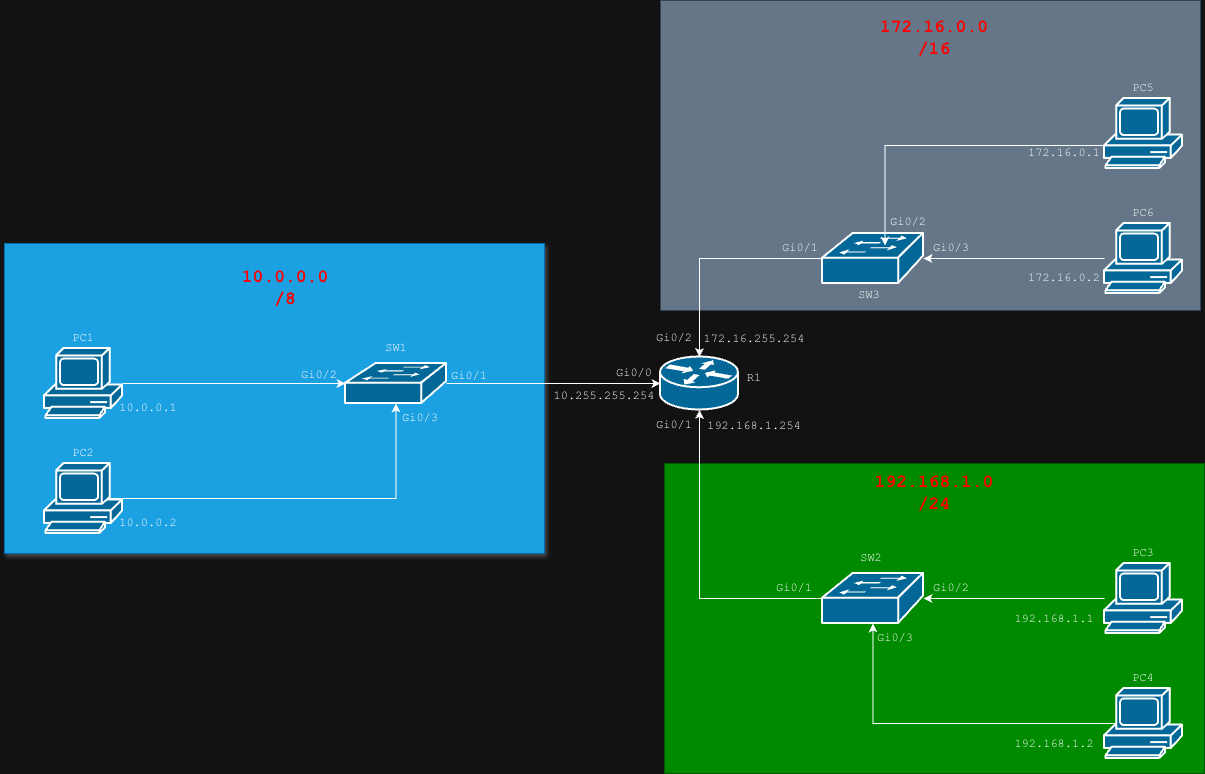

The diagram above was exported from draw.io. Its source (the exported page's mxGraphModel, read from the mxfile embedded in the PNG):
<mxGraphModel dx="2220" dy="922" grid="1" gridSize="10" guides="1" tooltips="1" connect="1" arrows="1" fold="1" page="1" pageScale="1" pageWidth="1100" pageHeight="850" math="0" shadow="0">
  <root>
    <mxCell id="0" />
    <mxCell id="1" parent="0" />
    <mxCell id="DHPICn24YaLRJtjm5-YL-29" parent="1" style="rounded=0;whiteSpace=wrap;html=1;shadow=1;fillColor=#1ba1e2;fontColor=#ffffff;strokeColor=#006EAF;spacingLeft=0;spacingBottom=0;spacingRight=0;spacing=2;fontFamily=Courier New;" value="" vertex="1">
      <mxGeometry height="310" width="540" x="-120" y="300" as="geometry" />
    </mxCell>
    <mxCell id="DHPICn24YaLRJtjm5-YL-28" parent="1" style="rounded=0;whiteSpace=wrap;html=1;fillColor=#008a00;fontColor=#ffffff;strokeColor=#005700;spacingLeft=0;spacingBottom=0;spacingRight=0;spacing=2;fontFamily=Courier New;" value="" vertex="1">
      <mxGeometry height="310" width="540" x="540" y="520" as="geometry" />
    </mxCell>
    <mxCell id="DHPICn24YaLRJtjm5-YL-27" parent="1" style="rounded=0;whiteSpace=wrap;html=1;fillColor=#647687;fontColor=#ffffff;strokeColor=#314354;spacingLeft=0;spacingBottom=0;spacingRight=0;spacing=2;fontFamily=Courier New;" value="" vertex="1">
      <mxGeometry height="310" width="540" x="536" y="57" as="geometry" />
    </mxCell>
    <mxCell id="DHPICn24YaLRJtjm5-YL-12" edge="1" parent="1" source="DHPICn24YaLRJtjm5-YL-2" style="edgeStyle=orthogonalEdgeStyle;rounded=0;orthogonalLoop=1;jettySize=auto;html=1;spacingLeft=0;spacingBottom=0;spacingRight=0;spacing=2;fontFamily=Courier New;" target="DHPICn24YaLRJtjm5-YL-3" value="">
      <mxGeometry relative="1" as="geometry" />
    </mxCell>
    <mxCell id="DHPICn24YaLRJtjm5-YL-2" parent="1" style="sketch=0;html=1;pointerEvents=1;dashed=0;fillColor=#036897;strokeColor=#ffffff;strokeWidth=2;verticalLabelPosition=bottom;verticalAlign=top;align=center;outlineConnect=0;shape=mxgraph.cisco.computers_and_peripherals.pc;spacingLeft=0;spacingBottom=0;spacingRight=0;spacing=2;fontFamily=Courier New;" value="" vertex="1">
      <mxGeometry height="70" width="78" x="-80" y="405" as="geometry" />
    </mxCell>
    <mxCell id="DHPICn24YaLRJtjm5-YL-16" edge="1" parent="1" source="DHPICn24YaLRJtjm5-YL-3" style="edgeStyle=orthogonalEdgeStyle;rounded=0;orthogonalLoop=1;jettySize=auto;html=1;entryX=0;entryY=0.5;entryDx=0;entryDy=0;entryPerimeter=0;spacingLeft=0;spacingBottom=0;spacingRight=0;spacing=2;fontFamily=Courier New;" target="DHPICn24YaLRJtjm5-YL-4" value="">
      <mxGeometry relative="1" as="geometry">
        <mxPoint x="447" y="440" as="targetPoint" />
      </mxGeometry>
    </mxCell>
    <mxCell id="DHPICn24YaLRJtjm5-YL-3" parent="1" style="strokeColor=#ffffff;sketch=0;html=1;pointerEvents=1;dashed=0;fillColor=#036897;strokeWidth=2;verticalLabelPosition=bottom;verticalAlign=top;align=center;outlineConnect=0;shape=mxgraph.cisco.switches.workgroup_switch;spacingLeft=0;spacingBottom=0;spacingRight=0;spacing=2;fontFamily=Courier New;" value="" vertex="1">
      <mxGeometry height="40" width="101" x="221" y="420" as="geometry" />
    </mxCell>
    <mxCell id="DHPICn24YaLRJtjm5-YL-4" parent="1" style="strokeColor=#ffffff;sketch=0;html=1;pointerEvents=1;dashed=0;fillColor=#036897;strokeWidth=2;verticalLabelPosition=bottom;verticalAlign=top;align=center;outlineConnect=0;shape=mxgraph.cisco.routers.router;spacingLeft=0;spacingBottom=0;spacingRight=0;spacing=2;fontFamily=Courier New;" value="" vertex="1">
      <mxGeometry height="53" width="78" x="536" y="413.5" as="geometry" />
    </mxCell>
    <mxCell id="DHPICn24YaLRJtjm5-YL-13" edge="1" parent="1" source="DHPICn24YaLRJtjm5-YL-5" style="edgeStyle=orthogonalEdgeStyle;rounded=0;orthogonalLoop=1;jettySize=auto;html=1;spacingLeft=0;spacingBottom=0;spacingRight=0;spacing=2;fontFamily=Courier New;" target="DHPICn24YaLRJtjm5-YL-6" value="">
      <mxGeometry relative="1" as="geometry" />
    </mxCell>
    <mxCell id="DHPICn24YaLRJtjm5-YL-5" parent="1" style="sketch=0;html=1;pointerEvents=1;dashed=0;fillColor=#036897;strokeColor=#ffffff;strokeWidth=2;verticalLabelPosition=bottom;verticalAlign=top;align=center;outlineConnect=0;shape=mxgraph.cisco.computers_and_peripherals.pc;spacingLeft=0;spacingBottom=0;spacingRight=0;spacing=2;fontFamily=Courier New;" value="" vertex="1">
      <mxGeometry height="70" width="78" x="980" y="280" as="geometry" />
    </mxCell>
    <mxCell id="DHPICn24YaLRJtjm5-YL-6" parent="1" style="strokeColor=#ffffff;sketch=0;html=1;pointerEvents=1;dashed=0;fillColor=#036897;strokeWidth=2;verticalLabelPosition=bottom;verticalAlign=top;align=center;outlineConnect=0;shape=mxgraph.cisco.switches.workgroup_switch;spacingLeft=0;spacingBottom=0;spacingRight=0;spacing=2;fontFamily=Courier New;" value="" vertex="1">
      <mxGeometry height="50" width="101" x="698" y="290" as="geometry" />
    </mxCell>
    <mxCell id="DHPICn24YaLRJtjm5-YL-14" edge="1" parent="1" source="DHPICn24YaLRJtjm5-YL-7" style="edgeStyle=orthogonalEdgeStyle;rounded=0;orthogonalLoop=1;jettySize=auto;html=1;spacingLeft=0;spacingBottom=0;spacingRight=0;spacing=2;fontFamily=Courier New;" target="DHPICn24YaLRJtjm5-YL-8" value="">
      <mxGeometry relative="1" as="geometry" />
    </mxCell>
    <mxCell id="DHPICn24YaLRJtjm5-YL-7" parent="1" style="sketch=0;html=1;pointerEvents=1;dashed=0;fillColor=#036897;strokeColor=#ffffff;strokeWidth=2;verticalLabelPosition=bottom;verticalAlign=top;align=center;outlineConnect=0;shape=mxgraph.cisco.computers_and_peripherals.pc;spacingLeft=0;spacingBottom=0;spacingRight=0;spacing=2;fontFamily=Courier New;" value="" vertex="1">
      <mxGeometry height="70" width="78" x="980" y="620" as="geometry" />
    </mxCell>
    <mxCell id="DHPICn24YaLRJtjm5-YL-23" edge="1" parent="1" source="DHPICn24YaLRJtjm5-YL-8" style="edgeStyle=orthogonalEdgeStyle;rounded=0;orthogonalLoop=1;jettySize=auto;html=1;exitX=0;exitY=0.5;exitDx=0;exitDy=0;exitPerimeter=0;spacingLeft=0;spacingBottom=0;spacingRight=0;spacing=2;fontFamily=Courier New;" target="DHPICn24YaLRJtjm5-YL-4">
      <mxGeometry relative="1" as="geometry" />
    </mxCell>
    <mxCell id="DHPICn24YaLRJtjm5-YL-8" parent="1" style="strokeColor=#ffffff;sketch=0;html=1;pointerEvents=1;dashed=0;fillColor=#036897;strokeWidth=2;verticalLabelPosition=bottom;verticalAlign=top;align=center;outlineConnect=0;shape=mxgraph.cisco.switches.workgroup_switch;spacingLeft=0;spacingBottom=0;spacingRight=0;spacing=2;fontFamily=Courier New;" value="" vertex="1">
      <mxGeometry height="50" width="101" x="698" y="630" as="geometry" />
    </mxCell>
    <mxCell id="DHPICn24YaLRJtjm5-YL-22" edge="1" parent="1" source="DHPICn24YaLRJtjm5-YL-6" style="edgeStyle=orthogonalEdgeStyle;rounded=0;orthogonalLoop=1;jettySize=auto;html=1;exitX=0;exitY=0.5;exitDx=0;exitDy=0;exitPerimeter=0;entryX=0.5;entryY=0;entryDx=0;entryDy=0;entryPerimeter=0;spacingLeft=0;spacingBottom=0;spacingRight=0;spacing=2;fontFamily=Courier New;" target="DHPICn24YaLRJtjm5-YL-4">
      <mxGeometry relative="1" as="geometry" />
    </mxCell>
    <mxCell id="DHPICn24YaLRJtjm5-YL-24" parent="1" style="text;html=1;whiteSpace=wrap;strokeColor=none;fillColor=none;align=center;verticalAlign=middle;rounded=0;spacingLeft=0;spacingBottom=0;spacingRight=0;spacing=2;fontFamily=Courier New;" value="PC1" vertex="1">
      <mxGeometry height="30" width="60" x="-71" y="380" as="geometry" />
    </mxCell>
    <mxCell id="DHPICn24YaLRJtjm5-YL-25" parent="1" style="text;html=1;whiteSpace=wrap;strokeColor=none;fillColor=none;align=center;verticalAlign=middle;rounded=0;spacingLeft=0;spacingBottom=0;spacingRight=0;spacing=2;fontFamily=Courier New;" value="PC3" vertex="1">
      <mxGeometry height="30" width="60" x="989" y="595" as="geometry" />
    </mxCell>
    <mxCell id="DHPICn24YaLRJtjm5-YL-26" parent="1" style="text;html=1;whiteSpace=wrap;strokeColor=none;fillColor=none;align=center;verticalAlign=middle;rounded=0;spacingLeft=0;spacingBottom=0;spacingRight=0;spacing=2;fontFamily=Courier New;" value="PC6" vertex="1">
      <mxGeometry height="30" width="60" x="989" y="255" as="geometry" />
    </mxCell>
    <mxCell id="DHPICn24YaLRJtjm5-YL-30" parent="1" style="text;html=1;whiteSpace=wrap;strokeColor=none;fillColor=none;align=center;verticalAlign=middle;rounded=0;spacingLeft=0;spacingBottom=0;spacingRight=0;spacing=2;fontFamily=Courier New;" value="Gi0/2" vertex="1">
      <mxGeometry height="30" width="60" x="520" y="380" as="geometry" />
    </mxCell>
    <mxCell id="DHPICn24YaLRJtjm5-YL-31" parent="1" style="text;html=1;whiteSpace=wrap;strokeColor=none;fillColor=none;align=center;verticalAlign=middle;rounded=0;spacingLeft=0;spacingBottom=0;spacingRight=0;spacing=2;fontFamily=Courier New;" value="Gi0/0" vertex="1">
      <mxGeometry height="30" width="60" x="480" y="415" as="geometry" />
    </mxCell>
    <mxCell id="DHPICn24YaLRJtjm5-YL-32" parent="1" style="text;html=1;whiteSpace=wrap;strokeColor=none;fillColor=none;align=center;verticalAlign=middle;rounded=0;spacingLeft=0;spacingBottom=0;spacingRight=0;spacing=2;fontFamily=Courier New;" value="Gi0/1" vertex="1">
      <mxGeometry height="30" width="60" x="520" y="466.5" as="geometry" />
    </mxCell>
    <mxCell id="DHPICn24YaLRJtjm5-YL-33" parent="1" style="text;html=1;whiteSpace=wrap;strokeColor=none;fillColor=none;align=center;verticalAlign=middle;rounded=0;spacingLeft=0;spacingBottom=0;spacingRight=0;spacing=2;fontFamily=Courier New;" value="R1" vertex="1">
      <mxGeometry height="30" width="60" x="600" y="420" as="geometry" />
    </mxCell>
    <mxCell id="DHPICn24YaLRJtjm5-YL-34" parent="1" style="text;html=1;whiteSpace=wrap;strokeColor=none;fillColor=none;align=center;verticalAlign=middle;rounded=0;spacingLeft=0;spacingBottom=0;spacingRight=0;spacing=2;fontFamily=Courier New;" value="&lt;h2&gt;&lt;font style=&quot;color: rgb(255, 0, 0);&quot;&gt;10.0.0.0 /8&lt;/font&gt;&lt;/h2&gt;" vertex="1">
      <mxGeometry height="30" width="120" x="101" y="330" as="geometry" />
    </mxCell>
    <mxCell id="DHPICn24YaLRJtjm5-YL-35" parent="1" style="text;html=1;whiteSpace=wrap;strokeColor=none;fillColor=none;align=center;verticalAlign=middle;rounded=0;spacingLeft=0;spacingBottom=0;spacingRight=0;spacing=2;fontFamily=Courier New;" value="&lt;h2&gt;&lt;font style=&quot;color: rgb(255, 0, 0);&quot;&gt;172.16.0.0 /16&lt;/font&gt;&lt;/h2&gt;" vertex="1">
      <mxGeometry height="30" width="120" x="750" y="80" as="geometry" />
    </mxCell>
    <mxCell id="DHPICn24YaLRJtjm5-YL-45" parent="1" style="text;html=1;whiteSpace=wrap;strokeColor=none;fillColor=none;align=center;verticalAlign=middle;rounded=0;spacingLeft=0;spacingBottom=0;spacingRight=0;spacing=2;fontFamily=Courier New;" value="SW1" vertex="1">
      <mxGeometry height="30" width="60" x="241.5" y="390" as="geometry" />
    </mxCell>
    <mxCell id="DHPICn24YaLRJtjm5-YL-46" parent="1" style="text;html=1;whiteSpace=wrap;strokeColor=none;fillColor=none;align=center;verticalAlign=middle;rounded=0;spacingLeft=0;spacingBottom=0;spacingRight=0;spacing=2;fontFamily=Courier New;" value="SW3" vertex="1">
      <mxGeometry height="30" width="60" x="714.5" y="337" as="geometry" />
    </mxCell>
    <mxCell id="DHPICn24YaLRJtjm5-YL-47" parent="1" style="text;html=1;whiteSpace=wrap;strokeColor=none;fillColor=none;align=center;verticalAlign=middle;rounded=0;spacingLeft=0;spacingBottom=0;spacingRight=0;spacing=2;fontFamily=Courier New;" value="SW2" vertex="1">
      <mxGeometry height="30" width="60" x="716.5" y="600" as="geometry" />
    </mxCell>
    <mxCell id="DHPICn24YaLRJtjm5-YL-48" parent="1" style="text;html=1;whiteSpace=wrap;strokeColor=none;fillColor=none;align=center;verticalAlign=middle;rounded=0;spacingLeft=0;spacingBottom=0;spacingRight=0;spacing=2;fontFamily=Courier New;" value="Gi0/1" vertex="1">
      <mxGeometry height="30" width="60" x="315" y="418" as="geometry" />
    </mxCell>
    <mxCell id="DHPICn24YaLRJtjm5-YL-49" parent="1" style="text;html=1;whiteSpace=wrap;strokeColor=none;fillColor=none;align=center;verticalAlign=middle;rounded=0;spacingLeft=0;spacingBottom=0;spacingRight=0;spacing=2;fontFamily=Courier New;" value="Gi0/1" vertex="1">
      <mxGeometry height="30" width="60" x="640" y="630" as="geometry" />
    </mxCell>
    <mxCell id="DHPICn24YaLRJtjm5-YL-51" parent="1" style="text;html=1;whiteSpace=wrap;strokeColor=none;fillColor=none;align=center;verticalAlign=middle;rounded=0;spacingLeft=0;spacingBottom=0;spacingRight=0;spacing=2;fontFamily=Courier New;" value="Gi0/1" vertex="1">
      <mxGeometry height="30" width="60" x="646" y="290" as="geometry" />
    </mxCell>
    <mxCell id="DHPICn24YaLRJtjm5-YL-52" parent="1" style="text;html=1;whiteSpace=wrap;strokeColor=none;fillColor=none;align=center;verticalAlign=middle;rounded=0;spacingLeft=0;spacingBottom=0;spacingRight=0;spacing=2;fontFamily=Courier New;" value="Gi0/2" vertex="1">
      <mxGeometry height="30" width="60" x="797" y="630" as="geometry" />
    </mxCell>
    <mxCell id="DHPICn24YaLRJtjm5-YL-54" parent="1" style="text;html=1;whiteSpace=wrap;strokeColor=none;fillColor=none;align=center;verticalAlign=middle;rounded=0;spacingLeft=0;spacingBottom=0;spacingRight=0;spacing=2;fontFamily=Courier New;" value="Gi0/2" vertex="1">
      <mxGeometry height="30" width="60" x="754" y="264" as="geometry" />
    </mxCell>
    <mxCell id="DHPICn24YaLRJtjm5-YL-55" parent="1" style="text;html=1;whiteSpace=wrap;strokeColor=none;fillColor=none;align=center;verticalAlign=middle;rounded=0;spacingLeft=0;spacingBottom=0;spacingRight=0;spacing=2;fontFamily=Courier New;" value="Gi0/2" vertex="1">
      <mxGeometry height="30" width="60" x="165" y="416.5" as="geometry" />
    </mxCell>
    <mxCell id="DHPICn24YaLRJtjm5-YL-56" parent="1" style="text;html=1;whiteSpace=wrap;strokeColor=none;fillColor=none;align=center;verticalAlign=middle;rounded=0;spacingLeft=0;spacingBottom=0;spacingRight=0;spacing=2;fontFamily=Courier New;" value="&lt;font style=&quot;color: rgb(255, 255, 255);&quot;&gt;10.0.0.1&lt;/font&gt;" vertex="1">
      <mxGeometry height="30" width="70" x="-11" y="450" as="geometry" />
    </mxCell>
    <mxCell id="DHPICn24YaLRJtjm5-YL-57" parent="1" style="text;html=1;whiteSpace=wrap;strokeColor=none;fillColor=none;align=center;verticalAlign=middle;rounded=0;fontFamily=Courier New;" value="172.16.0.2" vertex="1">
      <mxGeometry height="30" width="60" x="910" y="320" as="geometry" />
    </mxCell>
    <mxCell id="DHPICn24YaLRJtjm5-YL-62" parent="1" style="text;html=1;whiteSpace=wrap;strokeColor=none;fillColor=none;align=center;verticalAlign=middle;rounded=0;" value="&lt;font face=&quot;Courier New&quot;&gt;192.168.1.1&lt;/font&gt;" vertex="1">
      <mxGeometry height="30" width="60" x="900" y="660" as="geometry" />
    </mxCell>
    <mxCell id="DHPICn24YaLRJtjm5-YL-71" parent="1" style="text;html=1;whiteSpace=wrap;strokeColor=none;fillColor=none;align=center;verticalAlign=middle;rounded=0;spacingLeft=0;spacingBottom=0;spacingRight=0;spacing=2;fontFamily=Courier New;" value="&lt;h2&gt;&lt;font style=&quot;color: rgb(255, 0, 0);&quot;&gt;192.168.1.0 /24&lt;/font&gt;&lt;/h2&gt;" vertex="1">
      <mxGeometry height="30" width="120" x="750" y="535" as="geometry" />
    </mxCell>
    <mxCell id="DHPICn24YaLRJtjm5-YL-72" parent="1" style="text;html=1;whiteSpace=wrap;strokeColor=none;fillColor=none;align=center;verticalAlign=middle;rounded=0;" value="&lt;font face=&quot;Courier New&quot;&gt;10.255.255.254&lt;/font&gt;" vertex="1">
      <mxGeometry height="30" width="60" x="450" y="436.5" as="geometry" />
    </mxCell>
    <mxCell id="DHPICn24YaLRJtjm5-YL-74" parent="1" style="text;html=1;whiteSpace=wrap;strokeColor=none;fillColor=none;align=center;verticalAlign=middle;rounded=0;" value="&lt;font face=&quot;Courier New&quot;&gt;172.16.255.254&lt;/font&gt;" vertex="1">
      <mxGeometry height="30" width="60" x="600" y="380" as="geometry" />
    </mxCell>
    <mxCell id="DHPICn24YaLRJtjm5-YL-75" parent="1" style="text;html=1;whiteSpace=wrap;strokeColor=none;fillColor=none;align=center;verticalAlign=middle;rounded=0;" value="&lt;font face=&quot;Courier New&quot;&gt;192.168.1.254&lt;/font&gt;" vertex="1">
      <mxGeometry height="30" width="60" x="600" y="466.5" as="geometry" />
    </mxCell>
    <mxCell id="Sgx_z9lyHz63rM2cIQHY-4" edge="1" parent="1" source="Sgx_z9lyHz63rM2cIQHY-1" style="edgeStyle=orthogonalEdgeStyle;rounded=0;orthogonalLoop=1;jettySize=auto;html=1;exitX=0.83;exitY=0.5;exitDx=0;exitDy=0;exitPerimeter=0;" target="DHPICn24YaLRJtjm5-YL-3">
      <mxGeometry relative="1" as="geometry" />
    </mxCell>
    <mxCell id="Sgx_z9lyHz63rM2cIQHY-1" parent="1" style="sketch=0;html=1;pointerEvents=1;dashed=0;fillColor=#036897;strokeColor=#ffffff;strokeWidth=2;verticalLabelPosition=bottom;verticalAlign=top;align=center;outlineConnect=0;shape=mxgraph.cisco.computers_and_peripherals.pc;spacingLeft=0;spacingBottom=0;spacingRight=0;spacing=2;fontFamily=Courier New;" value="" vertex="1">
      <mxGeometry height="70" width="78" x="-80" y="520" as="geometry" />
    </mxCell>
    <mxCell id="Sgx_z9lyHz63rM2cIQHY-2" parent="1" style="text;html=1;whiteSpace=wrap;strokeColor=none;fillColor=none;align=center;verticalAlign=middle;rounded=0;spacingLeft=0;spacingBottom=0;spacingRight=0;spacing=2;fontFamily=Courier New;" value="PC2" vertex="1">
      <mxGeometry height="30" width="60" x="-71" y="495" as="geometry" />
    </mxCell>
    <mxCell id="Sgx_z9lyHz63rM2cIQHY-3" parent="1" style="text;html=1;whiteSpace=wrap;strokeColor=none;fillColor=none;align=center;verticalAlign=middle;rounded=0;spacingLeft=0;spacingBottom=0;spacingRight=0;spacing=2;fontFamily=Courier New;" value="&lt;font style=&quot;color: rgb(255, 255, 255);&quot;&gt;10.0.0.2&lt;/font&gt;" vertex="1">
      <mxGeometry height="30" width="70" x="-11" y="565" as="geometry" />
    </mxCell>
    <mxCell id="Sgx_z9lyHz63rM2cIQHY-8" edge="1" parent="1" source="Sgx_z9lyHz63rM2cIQHY-5" style="edgeStyle=orthogonalEdgeStyle;rounded=0;orthogonalLoop=1;jettySize=auto;html=1;exitX=0.16;exitY=0.5;exitDx=0;exitDy=0;exitPerimeter=0;" target="DHPICn24YaLRJtjm5-YL-8">
      <mxGeometry relative="1" as="geometry" />
    </mxCell>
    <mxCell id="Sgx_z9lyHz63rM2cIQHY-5" parent="1" style="sketch=0;html=1;pointerEvents=1;dashed=0;fillColor=#036897;strokeColor=#ffffff;strokeWidth=2;verticalLabelPosition=bottom;verticalAlign=top;align=center;outlineConnect=0;shape=mxgraph.cisco.computers_and_peripherals.pc;spacingLeft=0;spacingBottom=0;spacingRight=0;spacing=2;fontFamily=Courier New;" value="" vertex="1">
      <mxGeometry height="70" width="78" x="980" y="745" as="geometry" />
    </mxCell>
    <mxCell id="Sgx_z9lyHz63rM2cIQHY-6" parent="1" style="text;html=1;whiteSpace=wrap;strokeColor=none;fillColor=none;align=center;verticalAlign=middle;rounded=0;spacingLeft=0;spacingBottom=0;spacingRight=0;spacing=2;fontFamily=Courier New;" value="PC4" vertex="1">
      <mxGeometry height="30" width="60" x="989" y="720" as="geometry" />
    </mxCell>
    <mxCell id="Sgx_z9lyHz63rM2cIQHY-7" parent="1" style="text;html=1;whiteSpace=wrap;strokeColor=none;fillColor=none;align=center;verticalAlign=middle;rounded=0;" value="&lt;font face=&quot;Courier New&quot;&gt;192.168.1.2&lt;/font&gt;" vertex="1">
      <mxGeometry height="30" width="60" x="900" y="785" as="geometry" />
    </mxCell>
    <mxCell id="Sgx_z9lyHz63rM2cIQHY-12" edge="1" parent="1" style="edgeStyle=orthogonalEdgeStyle;rounded=0;orthogonalLoop=1;jettySize=auto;html=1;exitX=0.16;exitY=0.5;exitDx=0;exitDy=0;exitPerimeter=0;">
      <mxGeometry relative="1" as="geometry">
        <mxPoint x="1004.48" y="202" as="sourcePoint" />
        <mxPoint x="760.5" y="302" as="targetPoint" />
      </mxGeometry>
    </mxCell>
    <mxCell id="Sgx_z9lyHz63rM2cIQHY-9" parent="1" style="sketch=0;html=1;pointerEvents=1;dashed=0;fillColor=#036897;strokeColor=#ffffff;strokeWidth=2;verticalLabelPosition=bottom;verticalAlign=top;align=center;outlineConnect=0;shape=mxgraph.cisco.computers_and_peripherals.pc;spacingLeft=0;spacingBottom=0;spacingRight=0;spacing=2;fontFamily=Courier New;" value="" vertex="1">
      <mxGeometry height="70" width="78" x="980" y="155" as="geometry" />
    </mxCell>
    <mxCell id="Sgx_z9lyHz63rM2cIQHY-10" parent="1" style="text;html=1;whiteSpace=wrap;strokeColor=none;fillColor=none;align=center;verticalAlign=middle;rounded=0;spacingLeft=0;spacingBottom=0;spacingRight=0;spacing=2;fontFamily=Courier New;" value="PC5" vertex="1">
      <mxGeometry height="30" width="60" x="989" y="130" as="geometry" />
    </mxCell>
    <mxCell id="Sgx_z9lyHz63rM2cIQHY-11" parent="1" style="text;html=1;whiteSpace=wrap;strokeColor=none;fillColor=none;align=center;verticalAlign=middle;rounded=0;fontFamily=Courier New;" value="172.16.0.1" vertex="1">
      <mxGeometry height="30" width="60" x="910" y="195" as="geometry" />
    </mxCell>
    <mxCell id="Sgx_z9lyHz63rM2cIQHY-13" parent="1" style="text;html=1;whiteSpace=wrap;strokeColor=none;fillColor=none;align=center;verticalAlign=middle;rounded=0;spacingLeft=0;spacingBottom=0;spacingRight=0;spacing=2;fontFamily=Courier New;" value="Gi0/3" vertex="1">
      <mxGeometry height="30" width="60" x="797" y="290" as="geometry" />
    </mxCell>
    <mxCell id="Sgx_z9lyHz63rM2cIQHY-14" parent="1" style="text;html=1;whiteSpace=wrap;strokeColor=none;fillColor=none;align=center;verticalAlign=middle;rounded=0;spacingLeft=0;spacingBottom=0;spacingRight=0;spacing=2;fontFamily=Courier New;" value="Gi0/3" vertex="1">
      <mxGeometry height="30" width="60" x="741" y="680" as="geometry" />
    </mxCell>
    <mxCell id="Sgx_z9lyHz63rM2cIQHY-15" parent="1" style="text;html=1;whiteSpace=wrap;strokeColor=none;fillColor=none;align=center;verticalAlign=middle;rounded=0;spacingLeft=0;spacingBottom=0;spacingRight=0;spacing=2;fontFamily=Courier New;" value="Gi0/3" vertex="1">
      <mxGeometry height="30" width="60" x="266" y="460" as="geometry" />
    </mxCell>
  </root>
</mxGraphModel>